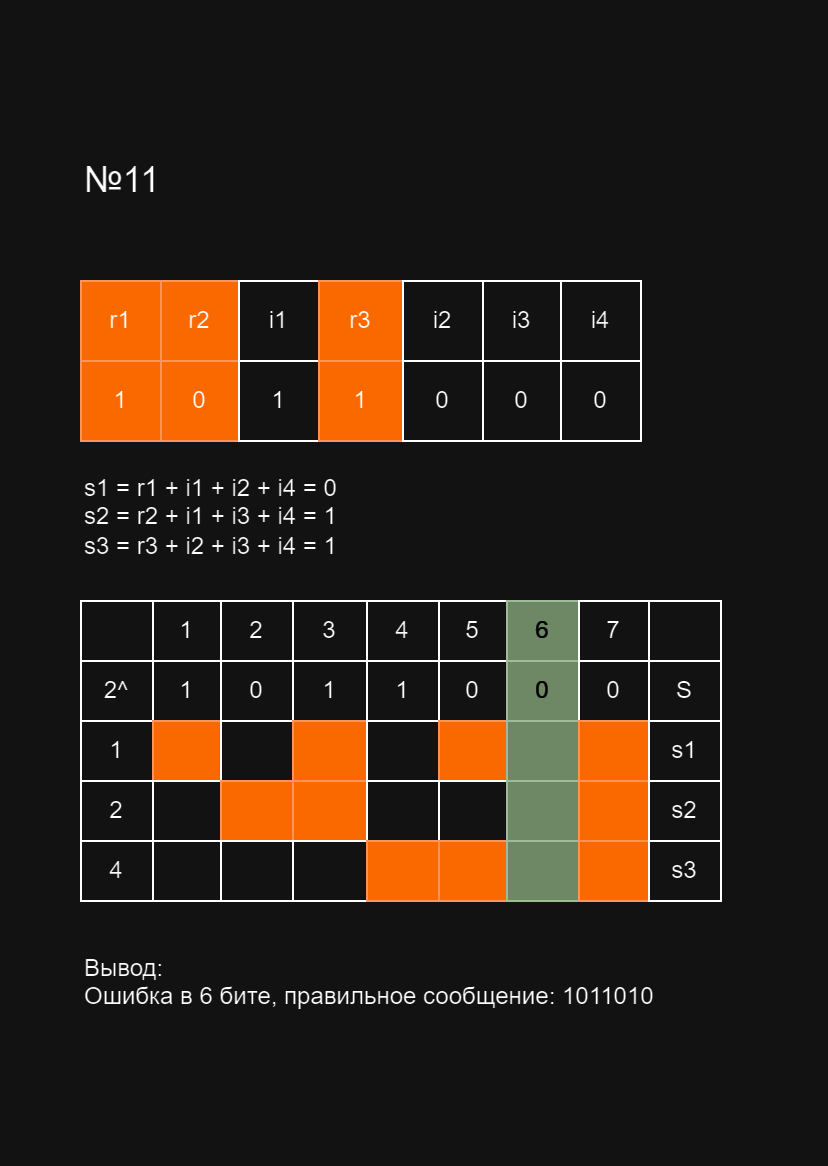

The diagram above was exported from draw.io. Its source (the exported page's mxGraphModel, read from the mxfile embedded in the PNG):
<mxGraphModel dx="779" dy="519" grid="1" gridSize="10" guides="1" tooltips="1" connect="1" arrows="1" fold="1" page="1" pageScale="1" pageWidth="413" pageHeight="583" math="0" shadow="0">
  <root>
    <mxCell id="0" />
    <mxCell id="1" parent="0" />
    <mxCell id="27F9nUPd-nWCG4cVWqr0-16" value="" style="childLayout=tableLayout;recursiveResize=0;shadow=0;fillColor=none;" parent="1" vertex="1">
      <mxGeometry x="40" y="140" width="280" height="80" as="geometry" />
    </mxCell>
    <mxCell id="27F9nUPd-nWCG4cVWqr0-17" value="" style="shape=tableRow;horizontal=0;startSize=0;swimlaneHead=0;swimlaneBody=0;top=0;left=0;bottom=0;right=0;dropTarget=0;collapsible=0;recursiveResize=0;expand=0;fontStyle=0;fillColor=none;strokeColor=inherit;" parent="27F9nUPd-nWCG4cVWqr0-16" vertex="1">
      <mxGeometry width="280" height="40" as="geometry" />
    </mxCell>
    <mxCell id="27F9nUPd-nWCG4cVWqr0-18" value="r1" style="connectable=0;recursiveResize=0;strokeColor=#C73500;fillColor=#fa6800;align=center;whiteSpace=wrap;html=1;fontColor=#000000;" parent="27F9nUPd-nWCG4cVWqr0-17" vertex="1">
      <mxGeometry width="40" height="40" as="geometry">
        <mxRectangle width="40" height="40" as="alternateBounds" />
      </mxGeometry>
    </mxCell>
    <mxCell id="27F9nUPd-nWCG4cVWqr0-19" value="r2" style="connectable=0;recursiveResize=0;strokeColor=#C73500;fillColor=#fa6800;align=center;whiteSpace=wrap;html=1;fontColor=#000000;" parent="27F9nUPd-nWCG4cVWqr0-17" vertex="1">
      <mxGeometry x="40" width="39" height="40" as="geometry">
        <mxRectangle width="39" height="40" as="alternateBounds" />
      </mxGeometry>
    </mxCell>
    <mxCell id="27F9nUPd-nWCG4cVWqr0-20" value="i1" style="connectable=0;recursiveResize=0;strokeColor=inherit;fillColor=none;align=center;whiteSpace=wrap;html=1;comic=0;" parent="27F9nUPd-nWCG4cVWqr0-17" vertex="1">
      <mxGeometry x="79" width="40" height="40" as="geometry">
        <mxRectangle width="40" height="40" as="alternateBounds" />
      </mxGeometry>
    </mxCell>
    <mxCell id="27F9nUPd-nWCG4cVWqr0-29" value="r3" style="connectable=0;recursiveResize=0;strokeColor=#C73500;fillColor=#fa6800;align=center;whiteSpace=wrap;html=1;comic=0;fontColor=#000000;" parent="27F9nUPd-nWCG4cVWqr0-17" vertex="1">
      <mxGeometry x="119" width="42" height="40" as="geometry">
        <mxRectangle width="42" height="40" as="alternateBounds" />
      </mxGeometry>
    </mxCell>
    <mxCell id="27F9nUPd-nWCG4cVWqr0-32" value="i2" style="connectable=0;recursiveResize=0;strokeColor=inherit;fillColor=none;align=center;whiteSpace=wrap;html=1;comic=0;" parent="27F9nUPd-nWCG4cVWqr0-17" vertex="1">
      <mxGeometry x="161" width="40" height="40" as="geometry">
        <mxRectangle width="40" height="40" as="alternateBounds" />
      </mxGeometry>
    </mxCell>
    <mxCell id="27F9nUPd-nWCG4cVWqr0-34" value="i3" style="connectable=0;recursiveResize=0;strokeColor=inherit;fillColor=none;align=center;whiteSpace=wrap;html=1;comic=0;" parent="27F9nUPd-nWCG4cVWqr0-17" vertex="1">
      <mxGeometry x="201" width="39" height="40" as="geometry">
        <mxRectangle width="39" height="40" as="alternateBounds" />
      </mxGeometry>
    </mxCell>
    <mxCell id="27F9nUPd-nWCG4cVWqr0-36" value="i4" style="connectable=0;recursiveResize=0;strokeColor=inherit;fillColor=none;align=center;whiteSpace=wrap;html=1;comic=0;" parent="27F9nUPd-nWCG4cVWqr0-17" vertex="1">
      <mxGeometry x="240" width="40" height="40" as="geometry">
        <mxRectangle width="40" height="40" as="alternateBounds" />
      </mxGeometry>
    </mxCell>
    <mxCell id="27F9nUPd-nWCG4cVWqr0-21" style="shape=tableRow;horizontal=0;startSize=0;swimlaneHead=0;swimlaneBody=0;top=0;left=0;bottom=0;right=0;dropTarget=0;collapsible=0;recursiveResize=0;expand=0;fontStyle=0;fillColor=none;strokeColor=inherit;" parent="27F9nUPd-nWCG4cVWqr0-16" vertex="1">
      <mxGeometry y="40" width="280" height="40" as="geometry" />
    </mxCell>
    <mxCell id="27F9nUPd-nWCG4cVWqr0-22" value="1" style="connectable=0;recursiveResize=0;strokeColor=#C73500;fillColor=#fa6800;align=center;whiteSpace=wrap;html=1;fontColor=#000000;" parent="27F9nUPd-nWCG4cVWqr0-21" vertex="1">
      <mxGeometry width="40" height="40" as="geometry">
        <mxRectangle width="40" height="40" as="alternateBounds" />
      </mxGeometry>
    </mxCell>
    <mxCell id="27F9nUPd-nWCG4cVWqr0-23" value="0" style="connectable=0;recursiveResize=0;strokeColor=#C73500;fillColor=#fa6800;align=center;whiteSpace=wrap;html=1;fontColor=#000000;" parent="27F9nUPd-nWCG4cVWqr0-21" vertex="1">
      <mxGeometry x="40" width="39" height="40" as="geometry">
        <mxRectangle width="39" height="40" as="alternateBounds" />
      </mxGeometry>
    </mxCell>
    <mxCell id="27F9nUPd-nWCG4cVWqr0-24" value="1" style="connectable=0;recursiveResize=0;strokeColor=inherit;fillColor=none;align=center;whiteSpace=wrap;html=1;" parent="27F9nUPd-nWCG4cVWqr0-21" vertex="1">
      <mxGeometry x="79" width="40" height="40" as="geometry">
        <mxRectangle width="40" height="40" as="alternateBounds" />
      </mxGeometry>
    </mxCell>
    <mxCell id="27F9nUPd-nWCG4cVWqr0-30" value="1" style="connectable=0;recursiveResize=0;strokeColor=#C73500;fillColor=#fa6800;align=center;whiteSpace=wrap;html=1;fontColor=#000000;" parent="27F9nUPd-nWCG4cVWqr0-21" vertex="1">
      <mxGeometry x="119" width="42" height="40" as="geometry">
        <mxRectangle width="42" height="40" as="alternateBounds" />
      </mxGeometry>
    </mxCell>
    <mxCell id="27F9nUPd-nWCG4cVWqr0-33" value="0" style="connectable=0;recursiveResize=0;strokeColor=inherit;fillColor=none;align=center;whiteSpace=wrap;html=1;" parent="27F9nUPd-nWCG4cVWqr0-21" vertex="1">
      <mxGeometry x="161" width="40" height="40" as="geometry">
        <mxRectangle width="40" height="40" as="alternateBounds" />
      </mxGeometry>
    </mxCell>
    <mxCell id="27F9nUPd-nWCG4cVWqr0-35" value="0" style="connectable=0;recursiveResize=0;strokeColor=inherit;fillColor=none;align=center;whiteSpace=wrap;html=1;" parent="27F9nUPd-nWCG4cVWqr0-21" vertex="1">
      <mxGeometry x="201" width="39" height="40" as="geometry">
        <mxRectangle width="39" height="40" as="alternateBounds" />
      </mxGeometry>
    </mxCell>
    <mxCell id="27F9nUPd-nWCG4cVWqr0-37" value="0" style="connectable=0;recursiveResize=0;strokeColor=inherit;fillColor=none;align=center;whiteSpace=wrap;html=1;" parent="27F9nUPd-nWCG4cVWqr0-21" vertex="1">
      <mxGeometry x="240" width="40" height="40" as="geometry">
        <mxRectangle width="40" height="40" as="alternateBounds" />
      </mxGeometry>
    </mxCell>
    <mxCell id="27F9nUPd-nWCG4cVWqr0-38" value="s1 = r1 + i1 + i2 + i4 = 0&lt;br&gt;s2 = r2 + i1 + i3 + i4 = 1&lt;br&gt;s3 = r3 + i2 + i3 + i4 = 1" style="text;html=1;strokeColor=none;fillColor=none;align=left;verticalAlign=top;whiteSpace=wrap;rounded=0;" parent="1" vertex="1">
      <mxGeometry x="40" y="230" width="270" height="50" as="geometry" />
    </mxCell>
    <mxCell id="27F9nUPd-nWCG4cVWqr0-39" value="" style="childLayout=tableLayout;recursiveResize=0;shadow=0;fillColor=none;" parent="1" vertex="1">
      <mxGeometry x="40" y="300" width="320" height="150" as="geometry" />
    </mxCell>
    <mxCell id="27F9nUPd-nWCG4cVWqr0-40" value="" style="shape=tableRow;horizontal=0;startSize=0;swimlaneHead=0;swimlaneBody=0;top=0;left=0;bottom=0;right=0;dropTarget=0;collapsible=0;recursiveResize=0;expand=0;fontStyle=0;fillColor=none;" parent="27F9nUPd-nWCG4cVWqr0-39" vertex="1">
      <mxGeometry width="320" height="30" as="geometry" />
    </mxCell>
    <mxCell id="27F9nUPd-nWCG4cVWqr0-41" value="" style="connectable=0;recursiveResize=0;align=center;whiteSpace=wrap;html=1;fillColor=none;" parent="27F9nUPd-nWCG4cVWqr0-40" vertex="1">
      <mxGeometry width="36" height="30" as="geometry">
        <mxRectangle width="36" height="30" as="alternateBounds" />
      </mxGeometry>
    </mxCell>
    <mxCell id="27F9nUPd-nWCG4cVWqr0-42" value="1" style="connectable=0;recursiveResize=0;align=center;whiteSpace=wrap;html=1;fillColor=none;" parent="27F9nUPd-nWCG4cVWqr0-40" vertex="1">
      <mxGeometry x="36" width="34" height="30" as="geometry">
        <mxRectangle width="34" height="30" as="alternateBounds" />
      </mxGeometry>
    </mxCell>
    <mxCell id="27F9nUPd-nWCG4cVWqr0-43" value="2" style="connectable=0;recursiveResize=0;align=center;whiteSpace=wrap;html=1;comic=0;fillColor=none;" parent="27F9nUPd-nWCG4cVWqr0-40" vertex="1">
      <mxGeometry x="70" width="36" height="30" as="geometry">
        <mxRectangle width="36" height="30" as="alternateBounds" />
      </mxGeometry>
    </mxCell>
    <mxCell id="27F9nUPd-nWCG4cVWqr0-44" value="3" style="connectable=0;recursiveResize=0;align=center;whiteSpace=wrap;html=1;comic=0;fillColor=none;" parent="27F9nUPd-nWCG4cVWqr0-40" vertex="1">
      <mxGeometry x="106" width="37" height="30" as="geometry">
        <mxRectangle width="37" height="30" as="alternateBounds" />
      </mxGeometry>
    </mxCell>
    <mxCell id="27F9nUPd-nWCG4cVWqr0-45" value="4" style="connectable=0;recursiveResize=0;align=center;whiteSpace=wrap;html=1;comic=0;fillColor=none;" parent="27F9nUPd-nWCG4cVWqr0-40" vertex="1">
      <mxGeometry x="143" width="36" height="30" as="geometry">
        <mxRectangle width="36" height="30" as="alternateBounds" />
      </mxGeometry>
    </mxCell>
    <mxCell id="27F9nUPd-nWCG4cVWqr0-46" value="5" style="connectable=0;recursiveResize=0;align=center;whiteSpace=wrap;html=1;comic=0;fillColor=none;" parent="27F9nUPd-nWCG4cVWqr0-40" vertex="1">
      <mxGeometry x="179" width="34" height="30" as="geometry">
        <mxRectangle width="34" height="30" as="alternateBounds" />
      </mxGeometry>
    </mxCell>
    <mxCell id="27F9nUPd-nWCG4cVWqr0-47" value="6" style="connectable=0;recursiveResize=0;align=center;whiteSpace=wrap;html=1;comic=0;fillColor=#6d8764;fontColor=#ffffff;strokeColor=#3A5431;" parent="27F9nUPd-nWCG4cVWqr0-40" vertex="1">
      <mxGeometry x="213" width="36" height="30" as="geometry">
        <mxRectangle width="36" height="30" as="alternateBounds" />
      </mxGeometry>
    </mxCell>
    <mxCell id="27F9nUPd-nWCG4cVWqr0-64" value="7" style="connectable=0;recursiveResize=0;align=center;whiteSpace=wrap;html=1;comic=0;fillColor=none;" parent="27F9nUPd-nWCG4cVWqr0-40" vertex="1">
      <mxGeometry x="249" width="35" height="30" as="geometry">
        <mxRectangle width="35" height="30" as="alternateBounds" />
      </mxGeometry>
    </mxCell>
    <mxCell id="27F9nUPd-nWCG4cVWqr0-66" style="connectable=0;recursiveResize=0;align=center;whiteSpace=wrap;html=1;comic=0;fillColor=none;" parent="27F9nUPd-nWCG4cVWqr0-40" vertex="1">
      <mxGeometry x="284" width="36" height="30" as="geometry">
        <mxRectangle width="36" height="30" as="alternateBounds" />
      </mxGeometry>
    </mxCell>
    <mxCell id="27F9nUPd-nWCG4cVWqr0-48" style="shape=tableRow;horizontal=0;startSize=0;swimlaneHead=0;swimlaneBody=0;top=0;left=0;bottom=0;right=0;dropTarget=0;collapsible=0;recursiveResize=0;expand=0;fontStyle=0;fillColor=none;" parent="27F9nUPd-nWCG4cVWqr0-39" vertex="1">
      <mxGeometry y="30" width="320" height="30" as="geometry" />
    </mxCell>
    <mxCell id="27F9nUPd-nWCG4cVWqr0-49" value="2^" style="connectable=0;recursiveResize=0;align=center;whiteSpace=wrap;html=1;fillColor=none;" parent="27F9nUPd-nWCG4cVWqr0-48" vertex="1">
      <mxGeometry width="36" height="30" as="geometry">
        <mxRectangle width="36" height="30" as="alternateBounds" />
      </mxGeometry>
    </mxCell>
    <mxCell id="27F9nUPd-nWCG4cVWqr0-50" value="1" style="connectable=0;recursiveResize=0;align=center;whiteSpace=wrap;html=1;fillColor=none;" parent="27F9nUPd-nWCG4cVWqr0-48" vertex="1">
      <mxGeometry x="36" width="34" height="30" as="geometry">
        <mxRectangle width="34" height="30" as="alternateBounds" />
      </mxGeometry>
    </mxCell>
    <mxCell id="27F9nUPd-nWCG4cVWqr0-51" value="0" style="connectable=0;recursiveResize=0;align=center;whiteSpace=wrap;html=1;fillColor=none;" parent="27F9nUPd-nWCG4cVWqr0-48" vertex="1">
      <mxGeometry x="70" width="36" height="30" as="geometry">
        <mxRectangle width="36" height="30" as="alternateBounds" />
      </mxGeometry>
    </mxCell>
    <mxCell id="27F9nUPd-nWCG4cVWqr0-52" value="1" style="connectable=0;recursiveResize=0;align=center;whiteSpace=wrap;html=1;fillColor=none;" parent="27F9nUPd-nWCG4cVWqr0-48" vertex="1">
      <mxGeometry x="106" width="37" height="30" as="geometry">
        <mxRectangle width="37" height="30" as="alternateBounds" />
      </mxGeometry>
    </mxCell>
    <mxCell id="27F9nUPd-nWCG4cVWqr0-53" value="1" style="connectable=0;recursiveResize=0;align=center;whiteSpace=wrap;html=1;fillColor=none;" parent="27F9nUPd-nWCG4cVWqr0-48" vertex="1">
      <mxGeometry x="143" width="36" height="30" as="geometry">
        <mxRectangle width="36" height="30" as="alternateBounds" />
      </mxGeometry>
    </mxCell>
    <mxCell id="27F9nUPd-nWCG4cVWqr0-54" value="0" style="connectable=0;recursiveResize=0;align=center;whiteSpace=wrap;html=1;fillColor=none;" parent="27F9nUPd-nWCG4cVWqr0-48" vertex="1">
      <mxGeometry x="179" width="34" height="30" as="geometry">
        <mxRectangle width="34" height="30" as="alternateBounds" />
      </mxGeometry>
    </mxCell>
    <mxCell id="27F9nUPd-nWCG4cVWqr0-55" value="0" style="connectable=0;recursiveResize=0;align=center;whiteSpace=wrap;html=1;fillColor=#6d8764;fontColor=#ffffff;strokeColor=#3A5431;" parent="27F9nUPd-nWCG4cVWqr0-48" vertex="1">
      <mxGeometry x="213" width="36" height="30" as="geometry">
        <mxRectangle width="36" height="30" as="alternateBounds" />
      </mxGeometry>
    </mxCell>
    <mxCell id="27F9nUPd-nWCG4cVWqr0-65" value="0" style="connectable=0;recursiveResize=0;align=center;whiteSpace=wrap;html=1;fillColor=none;" parent="27F9nUPd-nWCG4cVWqr0-48" vertex="1">
      <mxGeometry x="249" width="35" height="30" as="geometry">
        <mxRectangle width="35" height="30" as="alternateBounds" />
      </mxGeometry>
    </mxCell>
    <mxCell id="27F9nUPd-nWCG4cVWqr0-67" value="S" style="connectable=0;recursiveResize=0;align=center;whiteSpace=wrap;html=1;fillColor=none;" parent="27F9nUPd-nWCG4cVWqr0-48" vertex="1">
      <mxGeometry x="284" width="36" height="30" as="geometry">
        <mxRectangle width="36" height="30" as="alternateBounds" />
      </mxGeometry>
    </mxCell>
    <mxCell id="27F9nUPd-nWCG4cVWqr0-68" style="shape=tableRow;horizontal=0;startSize=0;swimlaneHead=0;swimlaneBody=0;top=0;left=0;bottom=0;right=0;dropTarget=0;collapsible=0;recursiveResize=0;expand=0;fontStyle=0;fillColor=none;" parent="27F9nUPd-nWCG4cVWqr0-39" vertex="1">
      <mxGeometry y="60" width="320" height="30" as="geometry" />
    </mxCell>
    <mxCell id="27F9nUPd-nWCG4cVWqr0-69" value="1" style="connectable=0;recursiveResize=0;align=center;whiteSpace=wrap;html=1;fillColor=none;" parent="27F9nUPd-nWCG4cVWqr0-68" vertex="1">
      <mxGeometry width="36" height="30" as="geometry">
        <mxRectangle width="36" height="30" as="alternateBounds" />
      </mxGeometry>
    </mxCell>
    <mxCell id="27F9nUPd-nWCG4cVWqr0-70" style="connectable=0;recursiveResize=0;align=center;whiteSpace=wrap;html=1;fillColor=#fa6800;strokeColor=#C73500;fontColor=#000000;" parent="27F9nUPd-nWCG4cVWqr0-68" vertex="1">
      <mxGeometry x="36" width="34" height="30" as="geometry">
        <mxRectangle width="34" height="30" as="alternateBounds" />
      </mxGeometry>
    </mxCell>
    <mxCell id="27F9nUPd-nWCG4cVWqr0-71" style="connectable=0;recursiveResize=0;align=center;whiteSpace=wrap;html=1;fillColor=none;" parent="27F9nUPd-nWCG4cVWqr0-68" vertex="1">
      <mxGeometry x="70" width="36" height="30" as="geometry">
        <mxRectangle width="36" height="30" as="alternateBounds" />
      </mxGeometry>
    </mxCell>
    <mxCell id="27F9nUPd-nWCG4cVWqr0-72" style="connectable=0;recursiveResize=0;align=center;whiteSpace=wrap;html=1;fillColor=#fa6800;strokeColor=#C73500;fontColor=#000000;" parent="27F9nUPd-nWCG4cVWqr0-68" vertex="1">
      <mxGeometry x="106" width="37" height="30" as="geometry">
        <mxRectangle width="37" height="30" as="alternateBounds" />
      </mxGeometry>
    </mxCell>
    <mxCell id="27F9nUPd-nWCG4cVWqr0-73" style="connectable=0;recursiveResize=0;align=center;whiteSpace=wrap;html=1;fillColor=none;" parent="27F9nUPd-nWCG4cVWqr0-68" vertex="1">
      <mxGeometry x="143" width="36" height="30" as="geometry">
        <mxRectangle width="36" height="30" as="alternateBounds" />
      </mxGeometry>
    </mxCell>
    <mxCell id="27F9nUPd-nWCG4cVWqr0-74" style="connectable=0;recursiveResize=0;align=center;whiteSpace=wrap;html=1;fillColor=#fa6800;fontColor=#000000;strokeColor=#C73500;" parent="27F9nUPd-nWCG4cVWqr0-68" vertex="1">
      <mxGeometry x="179" width="34" height="30" as="geometry">
        <mxRectangle width="34" height="30" as="alternateBounds" />
      </mxGeometry>
    </mxCell>
    <mxCell id="27F9nUPd-nWCG4cVWqr0-75" style="connectable=0;recursiveResize=0;align=center;whiteSpace=wrap;html=1;fillColor=#6d8764;fontColor=#ffffff;strokeColor=#3A5431;" parent="27F9nUPd-nWCG4cVWqr0-68" vertex="1">
      <mxGeometry x="213" width="36" height="30" as="geometry">
        <mxRectangle width="36" height="30" as="alternateBounds" />
      </mxGeometry>
    </mxCell>
    <mxCell id="27F9nUPd-nWCG4cVWqr0-76" style="connectable=0;recursiveResize=0;align=center;whiteSpace=wrap;html=1;fillColor=#fa6800;strokeColor=#C73500;fontColor=#000000;" parent="27F9nUPd-nWCG4cVWqr0-68" vertex="1">
      <mxGeometry x="249" width="35" height="30" as="geometry">
        <mxRectangle width="35" height="30" as="alternateBounds" />
      </mxGeometry>
    </mxCell>
    <mxCell id="27F9nUPd-nWCG4cVWqr0-77" value="s1" style="connectable=0;recursiveResize=0;align=center;whiteSpace=wrap;html=1;fillColor=none;" parent="27F9nUPd-nWCG4cVWqr0-68" vertex="1">
      <mxGeometry x="284" width="36" height="30" as="geometry">
        <mxRectangle width="36" height="30" as="alternateBounds" />
      </mxGeometry>
    </mxCell>
    <mxCell id="27F9nUPd-nWCG4cVWqr0-78" style="shape=tableRow;horizontal=0;startSize=0;swimlaneHead=0;swimlaneBody=0;top=0;left=0;bottom=0;right=0;dropTarget=0;collapsible=0;recursiveResize=0;expand=0;fontStyle=0;fillColor=none;" parent="27F9nUPd-nWCG4cVWqr0-39" vertex="1">
      <mxGeometry y="90" width="320" height="30" as="geometry" />
    </mxCell>
    <mxCell id="27F9nUPd-nWCG4cVWqr0-79" value="2" style="connectable=0;recursiveResize=0;align=center;whiteSpace=wrap;html=1;fillColor=none;" parent="27F9nUPd-nWCG4cVWqr0-78" vertex="1">
      <mxGeometry width="36" height="30" as="geometry">
        <mxRectangle width="36" height="30" as="alternateBounds" />
      </mxGeometry>
    </mxCell>
    <mxCell id="27F9nUPd-nWCG4cVWqr0-80" style="connectable=0;recursiveResize=0;align=center;whiteSpace=wrap;html=1;fillColor=none;" parent="27F9nUPd-nWCG4cVWqr0-78" vertex="1">
      <mxGeometry x="36" width="34" height="30" as="geometry">
        <mxRectangle width="34" height="30" as="alternateBounds" />
      </mxGeometry>
    </mxCell>
    <mxCell id="27F9nUPd-nWCG4cVWqr0-81" style="connectable=0;recursiveResize=0;align=center;whiteSpace=wrap;html=1;fillColor=#fa6800;fontColor=#000000;strokeColor=#C73500;" parent="27F9nUPd-nWCG4cVWqr0-78" vertex="1">
      <mxGeometry x="70" width="36" height="30" as="geometry">
        <mxRectangle width="36" height="30" as="alternateBounds" />
      </mxGeometry>
    </mxCell>
    <mxCell id="27F9nUPd-nWCG4cVWqr0-82" style="connectable=0;recursiveResize=0;align=center;whiteSpace=wrap;html=1;fillColor=#fa6800;fontColor=#000000;strokeColor=#C73500;" parent="27F9nUPd-nWCG4cVWqr0-78" vertex="1">
      <mxGeometry x="106" width="37" height="30" as="geometry">
        <mxRectangle width="37" height="30" as="alternateBounds" />
      </mxGeometry>
    </mxCell>
    <mxCell id="27F9nUPd-nWCG4cVWqr0-83" style="connectable=0;recursiveResize=0;align=center;whiteSpace=wrap;html=1;fillColor=none;" parent="27F9nUPd-nWCG4cVWqr0-78" vertex="1">
      <mxGeometry x="143" width="36" height="30" as="geometry">
        <mxRectangle width="36" height="30" as="alternateBounds" />
      </mxGeometry>
    </mxCell>
    <mxCell id="27F9nUPd-nWCG4cVWqr0-84" style="connectable=0;recursiveResize=0;align=center;whiteSpace=wrap;html=1;fillColor=none;" parent="27F9nUPd-nWCG4cVWqr0-78" vertex="1">
      <mxGeometry x="179" width="34" height="30" as="geometry">
        <mxRectangle width="34" height="30" as="alternateBounds" />
      </mxGeometry>
    </mxCell>
    <mxCell id="27F9nUPd-nWCG4cVWqr0-85" style="connectable=0;recursiveResize=0;align=center;whiteSpace=wrap;html=1;fillColor=#6d8764;fontColor=#ffffff;strokeColor=#3A5431;" parent="27F9nUPd-nWCG4cVWqr0-78" vertex="1">
      <mxGeometry x="213" width="36" height="30" as="geometry">
        <mxRectangle width="36" height="30" as="alternateBounds" />
      </mxGeometry>
    </mxCell>
    <mxCell id="27F9nUPd-nWCG4cVWqr0-86" style="connectable=0;recursiveResize=0;align=center;whiteSpace=wrap;html=1;fillColor=#fa6800;fontColor=#000000;strokeColor=#C73500;" parent="27F9nUPd-nWCG4cVWqr0-78" vertex="1">
      <mxGeometry x="249" width="35" height="30" as="geometry">
        <mxRectangle width="35" height="30" as="alternateBounds" />
      </mxGeometry>
    </mxCell>
    <mxCell id="27F9nUPd-nWCG4cVWqr0-87" value="s2" style="connectable=0;recursiveResize=0;align=center;whiteSpace=wrap;html=1;fillColor=none;" parent="27F9nUPd-nWCG4cVWqr0-78" vertex="1">
      <mxGeometry x="284" width="36" height="30" as="geometry">
        <mxRectangle width="36" height="30" as="alternateBounds" />
      </mxGeometry>
    </mxCell>
    <mxCell id="27F9nUPd-nWCG4cVWqr0-92" style="shape=tableRow;horizontal=0;startSize=0;swimlaneHead=0;swimlaneBody=0;top=0;left=0;bottom=0;right=0;dropTarget=0;collapsible=0;recursiveResize=0;expand=0;fontStyle=0;fillColor=none;" parent="27F9nUPd-nWCG4cVWqr0-39" vertex="1">
      <mxGeometry y="120" width="320" height="30" as="geometry" />
    </mxCell>
    <mxCell id="27F9nUPd-nWCG4cVWqr0-93" value="4" style="connectable=0;recursiveResize=0;align=center;whiteSpace=wrap;html=1;fillColor=none;" parent="27F9nUPd-nWCG4cVWqr0-92" vertex="1">
      <mxGeometry width="36" height="30" as="geometry">
        <mxRectangle width="36" height="30" as="alternateBounds" />
      </mxGeometry>
    </mxCell>
    <mxCell id="27F9nUPd-nWCG4cVWqr0-94" style="connectable=0;recursiveResize=0;align=center;whiteSpace=wrap;html=1;fillColor=none;" parent="27F9nUPd-nWCG4cVWqr0-92" vertex="1">
      <mxGeometry x="36" width="34" height="30" as="geometry">
        <mxRectangle width="34" height="30" as="alternateBounds" />
      </mxGeometry>
    </mxCell>
    <mxCell id="27F9nUPd-nWCG4cVWqr0-95" style="connectable=0;recursiveResize=0;align=center;whiteSpace=wrap;html=1;fillColor=none;" parent="27F9nUPd-nWCG4cVWqr0-92" vertex="1">
      <mxGeometry x="70" width="36" height="30" as="geometry">
        <mxRectangle width="36" height="30" as="alternateBounds" />
      </mxGeometry>
    </mxCell>
    <mxCell id="27F9nUPd-nWCG4cVWqr0-96" style="connectable=0;recursiveResize=0;align=center;whiteSpace=wrap;html=1;fillColor=none;" parent="27F9nUPd-nWCG4cVWqr0-92" vertex="1">
      <mxGeometry x="106" width="37" height="30" as="geometry">
        <mxRectangle width="37" height="30" as="alternateBounds" />
      </mxGeometry>
    </mxCell>
    <mxCell id="27F9nUPd-nWCG4cVWqr0-97" style="connectable=0;recursiveResize=0;align=center;whiteSpace=wrap;html=1;fillColor=#fa6800;fontColor=#000000;strokeColor=#C73500;" parent="27F9nUPd-nWCG4cVWqr0-92" vertex="1">
      <mxGeometry x="143" width="36" height="30" as="geometry">
        <mxRectangle width="36" height="30" as="alternateBounds" />
      </mxGeometry>
    </mxCell>
    <mxCell id="27F9nUPd-nWCG4cVWqr0-98" style="connectable=0;recursiveResize=0;align=center;whiteSpace=wrap;html=1;fillColor=#fa6800;fontColor=#000000;strokeColor=#C73500;" parent="27F9nUPd-nWCG4cVWqr0-92" vertex="1">
      <mxGeometry x="179" width="34" height="30" as="geometry">
        <mxRectangle width="34" height="30" as="alternateBounds" />
      </mxGeometry>
    </mxCell>
    <mxCell id="27F9nUPd-nWCG4cVWqr0-99" style="connectable=0;recursiveResize=0;align=center;whiteSpace=wrap;html=1;fillColor=#6d8764;fontColor=#ffffff;strokeColor=#3A5431;" parent="27F9nUPd-nWCG4cVWqr0-92" vertex="1">
      <mxGeometry x="213" width="36" height="30" as="geometry">
        <mxRectangle width="36" height="30" as="alternateBounds" />
      </mxGeometry>
    </mxCell>
    <mxCell id="27F9nUPd-nWCG4cVWqr0-100" style="connectable=0;recursiveResize=0;align=center;whiteSpace=wrap;html=1;fillColor=#fa6800;fontColor=#000000;strokeColor=#C73500;" parent="27F9nUPd-nWCG4cVWqr0-92" vertex="1">
      <mxGeometry x="249" width="35" height="30" as="geometry">
        <mxRectangle width="35" height="30" as="alternateBounds" />
      </mxGeometry>
    </mxCell>
    <mxCell id="27F9nUPd-nWCG4cVWqr0-101" value="s3" style="connectable=0;recursiveResize=0;align=center;whiteSpace=wrap;html=1;fillColor=none;" parent="27F9nUPd-nWCG4cVWqr0-92" vertex="1">
      <mxGeometry x="284" width="36" height="30" as="geometry">
        <mxRectangle width="36" height="30" as="alternateBounds" />
      </mxGeometry>
    </mxCell>
    <mxCell id="27F9nUPd-nWCG4cVWqr0-102" value="Вывод:&lt;br&gt;Ошибка в 6 бите, правильное сообщение: 1011010" style="text;html=1;strokeColor=none;fillColor=none;align=left;verticalAlign=top;whiteSpace=wrap;rounded=0;" parent="1" vertex="1">
      <mxGeometry x="40" y="470" width="350" height="40" as="geometry" />
    </mxCell>
    <mxCell id="27F9nUPd-nWCG4cVWqr0-103" value="&lt;font style=&quot;font-size: 18px;&quot;&gt;№11&lt;/font&gt;" style="text;html=1;strokeColor=none;fillColor=none;align=left;verticalAlign=top;whiteSpace=wrap;rounded=0;" parent="1" vertex="1">
      <mxGeometry x="40" y="73" width="270" height="40" as="geometry" />
    </mxCell>
  </root>
</mxGraphModel>